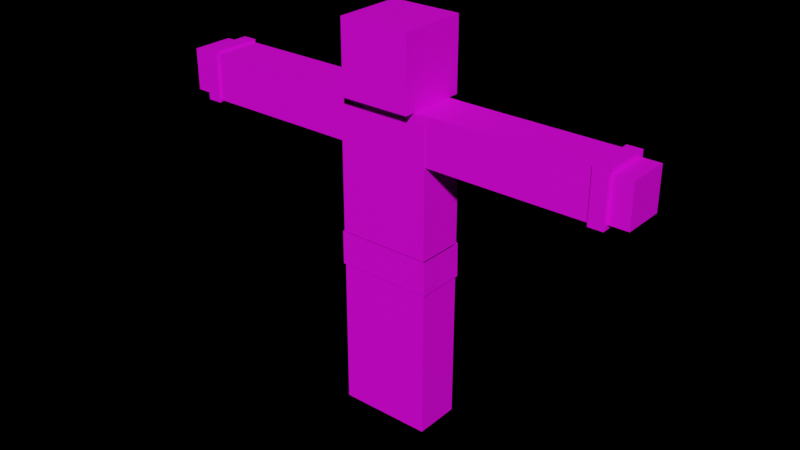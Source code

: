# Source: Runner_Rigged.blend  (saved by Blender 2.81.16; exported with 4.5.12 LTS)
import bpy
from mathutils import Matrix  # noqa: F401  (used for matrix-valued properties, if any)

bpy.ops.wm.read_factory_settings(use_empty=True)
scene = bpy.context.scene
scene.name = 'Scene'

# ---- collections
col_collection = bpy.data.collections.new('Collection'); scene.collection.children.link(col_collection)

# ---- images (referenced by path relative to the original .blend; pixels are not part of the script)
import os
ASSET_DIR = os.environ.get("B2B_ASSET_DIR", "")  # directory of the original .blend (textures are referenced by path, not embedded)
HERE = os.path.dirname(os.path.abspath(__file__))  # packed textures are extracted next to this script under _unpacked/

def load_image(name, relpath, width, height, colorspace="sRGB"):
    """Load a texture the original file referenced (path relative to the .blend, or extracted next to this script)."""
    p = next((c for c in (os.path.join(HERE, relpath), os.path.join(ASSET_DIR, relpath)) if relpath and os.path.exists(c)), "")
    if p:
        img = bpy.data.images.load(p, check_existing=True)
        img.name = name
    else:  # same state as the original file: an image datablock whose file is absent (Cycles renders it pink)
        img = bpy.data.images.new(name, width, height)
        img.source = "FILE"
        img.filepath = "//" + (relpath or name)
    img.colorspace_settings.name = colorspace
    return img
img_runner_png = load_image('Runner.png', 'Runner.png', 1024, 1024, 'sRGB')

# ---- materials (node trees are filled in below, after node groups)
mat_none = bpy.data.materials.new('None')
mat_none.use_transparent_shadow = False

# ---- material node trees
mat_none.use_nodes = True; mat_none.node_tree.nodes.clear()
_N = mat_none.node_tree.nodes; _L = mat_none.node_tree.links
n0 = _N.new('ShaderNodeOutputMaterial'); n0.name = 'Material Output'; n0.location = (300, 300)
n1 = _N.new('ShaderNodeBsdfPrincipled'); n1.name = 'Principled BSDF'; n1.location = (10, 300)
n1.distribution = 'GGX'
n1.subsurface_method = 'BURLEY'
n1.inputs[3].default_value = 1.45
n1.inputs[27].default_value = (0.0, 0.0, 0.0, 1.0)
n1.inputs[28].default_value = 1.0
n2 = _N.new('ShaderNodeTexImage'); n2.name = 'Image Texture'; n2.location = (-280, 280)
n2.image = img_runner_png
_L.new(n1.outputs[0], n0.inputs[0])
_L.new(n2.outputs[0], n1.inputs[0])
n0.is_active_output = True

# ---- world
world_world = bpy.data.worlds.new('World'); scene.world = world_world
world_world.use_nodes = True; world_world.node_tree.nodes.clear()
_N = world_world.node_tree.nodes; _L = world_world.node_tree.links
n0 = _N.new('ShaderNodeOutputWorld'); n0.name = 'World Output'; n0.location = (300, 300)
n1 = _N.new('ShaderNodeBackground'); n1.name = 'Background'; n1.location = (10, 300)
n1.inputs[0].default_value = (0.0, 0.0, 0.0, 1.0)
_L.new(n1.outputs[0], n0.inputs[0])
n0.is_active_output = True
world_world.color = (0.05088, 0.05088, 0.05088)
world_world.use_sun_shadow = False
world_world.sun_shadow_jitter_overblur = 0.0

# ---- meshes
me_runner_1 = bpy.data.meshes.new('runner(1)')
me_runner_1.from_pydata([(-2.812, 2.659, 7.872), (-2.812, 2.659, 13.47), (-2.812, 2.659, 12.35), (-3.8, 1.852, -5.556), (-3.695, 1.799, -2.87), (-3.695, 1.799, 7.856), (-2.812, -2.739, 7.872), (-2.812, -2.739, 13.47), (-2.812, -2.739, 12.35), (-3.8, -1.957, -5.556), (-3.695, -1.904, -2.87), (-3.695, -1.904, 7.856), (2.702, 2.659, 13.47), (3.602, 1.799, -2.87), (3.602, 1.799, 7.856), (2.709, -2.739, 13.47), (3.602, -1.904, -2.87), (3.602, -1.904, 7.856), (3.743, 1.852, -5.556), (3.743, -1.957, -5.556), (2.717, 2.659, 12.35), (2.709, -2.739, 12.35), (2.709, -2.739, 7.872), (2.712, 2.659, 7.872), (0.009116, 1.728, -14.38), (0.009212, -1.908, -14.37), (0.01123, -1.894, -5.558), (0.01113, 1.743, -5.563), (3.646, -1.908, -14.37), (3.646, 1.728, -14.38), (-0.0177, -1.894, -5.558), (-0.0178, 1.743, -5.564), (-0.02038, -1.913, -17.31), (-0.02048, 1.724, -17.31), (0.008444, 1.724, -17.31), (0.008542, -1.913, -17.31), (3.645, 1.724, -17.31), (3.645, -1.913, -17.31), (-3.657, -1.913, -17.31), (-3.657, 1.724, -17.31), (3.648, 1.743, -5.564), (-0.01981, 1.728, -14.38), (-0.01971, -1.908, -14.37), (-3.654, 1.743, -5.563), (-3.654, -1.894, -5.558), (-3.656, -1.908, -14.37), (-3.656, 1.728, -14.38), (3.648, -1.894, -5.558), (-16.16, -1.866, 7.856), (-16.16, 1.77, 7.856), (-11.25, -1.858, 4.211), (11.17, -1.874, 4.214), (-17.29, -1.686, 7.665), (-17.29, -1.683, 4.392), (-18.8, -1.684, 4.392), (-18.8, -1.687, 7.665), (-11.26, -1.864, 7.856), (18.72, -1.684, 4.395), (-3.702, -1.877, 4.228), (-3.706, -1.867, 7.856), (18.72, -1.681, 7.668), (17.21, -1.868, 4.213), (-3.701, 1.759, 4.217), (-3.705, 1.77, 7.856), (-11.25, 1.775, 7.856), (-17.3, 1.769, 7.856), (-17.29, -1.868, 7.856), (-16.16, -1.863, 4.21), (-16.16, 1.774, 4.214), (-17.3, 1.59, 4.395), (-17.3, 1.587, 7.668), (-17.29, -1.864, 4.21), (-17.3, 1.772, 4.213), (-18.81, 1.586, 7.668), (-18.81, 1.589, 4.395), (-11.25, 1.779, 4.214), (17.21, 1.769, 4.21), (17.21, -1.683, 7.668), (17.21, -1.686, 4.395), (16.08, -1.869, 4.214), (16.07, 1.768, 4.21), (17.21, 1.772, 7.856), (17.21, -1.865, 7.856), (11.17, -1.871, 7.856), (3.62, -1.865, 7.856), (3.616, -1.855, 4.217), (3.621, 1.771, 7.856), (3.618, 1.782, 4.228), (11.17, 1.769, 7.856), (18.72, 1.592, 7.665), (18.72, 1.589, 4.392), (17.21, 1.587, 4.392), (17.21, 1.59, 7.665), (11.16, 1.762, 4.211), (16.08, -1.866, 7.856), (16.08, 1.771, 7.856), (-3.8, -1.957, -2.87), (-3.8, 1.852, -2.87), (3.706, -1.957, -2.87), (3.706, 1.852, -2.87), (-16.16, 1.947, 8.033), (-17.3, 1.946, 8.033), (-16.16, -2.043, 8.033), (17.21, -2.041, 8.033), (17.21, -2.045, 4.036), (-17.29, -2.045, 8.033), (-16.16, -2.04, 4.033), (-16.16, 1.951, 4.037), (-17.29, -2.041, 4.033), (-17.3, 1.949, 4.036), (16.07, 1.944, 4.033), (17.21, 1.945, 4.033), (17.21, 1.949, 8.033), (16.08, -2.046, 4.037), (16.08, 1.948, 8.033), (16.08, -2.042, 8.033), (0.009928, 1.734, -10.82), (0.01003, -1.903, -10.81), (3.647, 1.734, -10.82), (3.647, -1.902, -10.81), (-0.0189, -1.902, -10.81), (-0.019, 1.734, -10.82), (-3.656, -1.903, -10.81), (-3.656, 1.734, -10.82)], [], [(0, 2, 8, 6), (97, 3, 9, 96), (1, 2, 8, 7), (5, 4, 10, 11), (5, 11, 17, 14), (1, 7, 15, 12), (101, 105, 102, 100), (9, 3, 18, 19), (19, 98, 99, 18), (14, 13, 16, 17), (10, 16, 17, 11), (9, 19, 98, 96), (13, 4, 5, 14), (18, 3, 97, 99), (21, 20, 12, 15), (8, 21, 15, 7), (0, 23, 20, 2), (20, 23, 22, 21), (12, 20, 2, 1), (116, 117, 26, 27), (25, 28, 29, 24), (44, 30, 31, 43), (34, 35, 25, 24), (36, 34, 24, 29), (37, 36, 29, 28), (120, 121, 31, 30), (118, 116, 27, 40), (35, 37, 28, 25), (39, 38, 45, 46), (121, 123, 43, 31), (34, 36, 37, 35), (123, 122, 44, 43), (39, 33, 32, 38), (33, 39, 46, 41), (38, 32, 42, 45), (32, 33, 41, 42), (117, 119, 47, 26), (26, 47, 40, 27), (45, 42, 41, 46), (119, 118, 40, 47), (122, 120, 30, 44), (0, 6, 22, 23), (6, 8, 21, 22), (65, 66, 105, 101), (105, 108, 106, 102), (67, 68, 75, 50), (55, 54, 53, 52), (109, 101, 100, 107), (49, 48, 56, 64), (56, 50, 58, 59), (78, 77, 92, 91), (59, 58, 62, 63), (64, 56, 59, 63), (75, 64, 63, 62), (50, 75, 62, 58), (69, 70, 52, 53), (94, 79, 113, 115), (68, 49, 64, 75), (73, 55, 52, 70), (71, 66, 65, 72), (48, 67, 50, 56), (79, 80, 110, 113), (54, 74, 69, 53), (54, 55, 73, 74), (74, 73, 70, 69), (76, 61, 104, 111), (76, 81, 82, 61), (95, 80, 93, 88), (60, 89, 92, 77), (51, 83, 84, 85), (88, 93, 87, 86), (49, 68, 107, 100), (79, 94, 83, 51), (57, 60, 77, 78), (93, 51, 85, 87), (83, 88, 86, 84), (90, 57, 78, 91), (90, 89, 60, 57), (80, 79, 51, 93), (108, 109, 107, 106), (89, 90, 91, 92), (71, 72, 109, 108), (80, 95, 114, 110), (48, 49, 100, 102), (86, 87, 85, 84), (94, 95, 88, 83), (111, 104, 113, 110), (112, 111, 110, 114), (103, 112, 114, 115), (104, 103, 115, 113), (66, 71, 108, 105), (61, 82, 103, 104), (82, 81, 112, 103), (72, 65, 101, 109), (95, 94, 115, 114), (81, 76, 111, 112), (68, 67, 106, 107), (67, 48, 102, 106), (28, 29, 118, 119), (25, 28, 119, 117), (29, 24, 116, 118), (24, 25, 117, 116), (45, 42, 120, 122), (46, 45, 122, 123), (41, 46, 123, 121), (42, 41, 121, 120)])
_uv = me_runner_1.uv_layers.new(name='UVMap')
_uv.uv.foreach_set('vector', [0.9585, 0.5849, 0.8942, 0.5849, 0.8943, 0.5426, 0.9585, 0.5426, 0.6828, 0.6479, 0.5992, 0.6478, 0.5994, 0.5325, 0.683, 0.5327, 1.003, 0.8816, 0.9477, 0.8816, 0.9477, 0.8258, 1.003, 0.8259, 0.1839, 0.5792, 0.5885, 0.5792, 0.5885, 0.7189, 0.1839, 0.7189, 0.5208, 0.6926, 0.5208, 0.8323, 0.2456, 0.8323, 0.2456, 0.6926, 1.003, 0.7266, 1.003, 0.9942, 0.7295, 0.9942, 0.7298, 0.7266, 0.0152, 0.6262, 0.01521, 0.5043, 0.05322, 0.5043, 0.0532, 0.6262, 0.2794, 0.2819, 0.2794, 0.1751, 0.4909, 0.1751, 0.4909, 0.2819, 0.5999, 0.9913, 0.6835, 0.9904, 0.6822, 0.8751, 0.5986, 0.876, 0.1839, 0.304, 0.5885, 0.304, 0.5885, 0.1643, 0.1839, 0.1643, 0.5885, 0.7189, 0.5885, 0.9941, 0.1839, 0.9941, 0.1839, 0.7189, 0.5994, 0.5325, 0.5999, 0.3042, 0.6835, 0.3055, 0.683, 0.5327, 0.5885, 0.304, 0.5885, 0.5792, 0.1839, 0.5792, 0.1839, 0.304, 0.5986, 0.876, 0.5992, 0.6478, 0.6828, 0.6479, 0.6822, 0.8751, 0.9477, 0.9943, 0.9477, 0.9386, 1.003, 0.9385, 1.003, 0.9942, 0.9477, 0.8258, 0.9477, 0.7689, 1.003, 0.7689, 1.003, 0.8259, 0.9585, 0.5849, 0.9584, 0.6282, 0.8942, 0.6282, 0.8942, 0.5849, 0.8942, 0.6282, 0.9584, 0.6282, 0.9585, 0.6705, 0.8943, 0.6705, 1.003, 0.9385, 0.9477, 0.9386, 0.9477, 0.8816, 1.003, 0.8816, 0.7155, 0.07485, 0.7837, 0.07485, 0.7837, 0.1734, 0.7155, 0.1734, 0.5375, 0.01764, 0.5375, 0.1443, 0.4109, 0.1443, 0.4109, 0.01764, 0.9315, 0.2602, 0.8249, 0.2602, 0.8249, 0.1537, 0.9315, 0.1537, 0.4163, 0.0309, 0.4457, 0.0309, 0.4457, 0.1332, 0.4163, 0.1332, 0.5047, 0.0309, 0.5341, 0.0309, 0.5341, 0.1332, 0.5047, 0.1332, 0.4752, 0.0309, 0.5047, 0.0309, 0.5047, 0.1332, 0.4752, 0.1332, 0.7837, 0.2725, 0.7155, 0.2725, 0.7155, 0.174, 0.7837, 0.174, 0.92, 0.07485, 0.9882, 0.07485, 0.9882, 0.1734, 0.92, 0.1734, 0.4457, 0.0309, 0.4752, 0.0309, 0.4752, 0.1332, 0.4457, 0.1332, 0.3865, 0.1332, 0.357, 0.1332, 0.357, 0.0309, 0.3865, 0.0309, 0.9882, 0.2725, 0.92, 0.2725, 0.92, 0.174, 0.9882, 0.174, 0.4717, 0.04892, 0.4717, 0.1514, 0.3692, 0.1514, 0.3692, 0.04892, 0.92, 0.2725, 0.8519, 0.2725, 0.8519, 0.174, 0.92, 0.174, 0.4745, 0.04971, 0.4745, 0.1522, 0.372, 0.1522, 0.372, 0.04971, 0.416, 0.1332, 0.3865, 0.1332, 0.3865, 0.0309, 0.416, 0.0309, 0.357, 0.1332, 0.3275, 0.1332, 0.3275, 0.0309, 0.357, 0.0309, 0.3275, 0.1332, 0.2981, 0.1332, 0.2981, 0.0309, 0.3275, 0.0309, 0.7837, 0.07485, 0.8519, 0.07485, 0.8519, 0.1734, 0.7837, 0.1734, 0.7479, 0.2534, 0.7479, 0.05717, 0.9441, 0.05717, 0.9441, 0.2534, 0.4094, 0.0174, 0.4094, 0.144, 0.2827, 0.144, 0.2827, 0.0174, 0.8519, 0.07485, 0.92, 0.07485, 0.92, 0.1734, 0.8519, 0.1734, 0.8519, 0.2725, 0.7837, 0.2725, 0.7837, 0.174, 0.8519, 0.174, 0.9848, 0.4816, 0.9848, 0.6992, 0.7622, 0.6992, 0.7621, 0.4816, 0.926, 0.4707, 0.808, 0.4707, 0.808, 0.3487, 0.9261, 0.3487, 0.06234, 0.8608, 0.01371, 0.8608, 0.01135, 0.8584, 0.06471, 0.8584, 0.01521, 0.9927, 0.01521, 0.8704, 0.05321, 0.8704, 0.05322, 0.9927, 0.03157, 0.3229, 0.03155, 0.2167, 0.07302, 0.2167, 0.07307, 0.3228, 0.8883, 0.6951, 0.8883, 0.6426, 0.9612, 0.6426, 0.9612, 0.6951, 0.0152, 0.7484, 0.0152, 0.6262, 0.0532, 0.6262, 0.0532, 0.7484, 0.03155, 0.1103, 0.03158, 0.004167, 0.073, 0.004223, 0.07303, 0.1104, 0.07302, 0.4292, 0.07307, 0.3228, 0.1369, 0.3231, 0.1369, 0.429, 0.01314, 0.9911, 0.01314, 0.8814, 0.1229, 0.8814, 0.1229, 0.9911, 0.02749, 0.8315, 0.02749, 0.7098, 0.1495, 0.7098, 0.1495, 0.8319, 0.07303, 0.1104, 0.073, 0.004223, 0.1369, 0.0044, 0.1368, 0.1106, 0.07302, 0.2167, 0.07303, 0.1104, 0.1368, 0.1106, 0.1368, 0.2169, 0.07307, 0.3228, 0.07302, 0.2167, 0.1368, 0.2169, 0.1369, 0.3231, 0.01314, 0.7704, 0.1229, 0.7704, 0.1229, 0.8802, 0.01314, 0.8802, 0.03155, 0.1103, 0.03155, 0.2167, 0.03155, 0.2167, 0.03155, 0.1103, 0.03155, 0.2167, 0.03155, 0.1103, 0.07303, 0.1104, 0.07302, 0.2167, 0.8883, 0.5377, 0.8883, 0.4853, 0.9612, 0.4853, 0.9612, 0.5377, 0.06313, 0.9099, 0.01436, 0.9099, 0.01441, 0.8612, 0.06313, 0.8612, 0.03159, 0.4294, 0.03157, 0.3229, 0.07307, 0.3228, 0.07302, 0.4292, 0.03155, 0.2167, 0.03157, 0.3229, 0.03157, 0.3229, 0.03155, 0.2167, 0.8883, 0.6426, 0.8883, 0.5902, 0.9612, 0.5902, 0.9612, 0.6426, 0.9631, 0.6449, 0.8053, 0.6449, 0.8053, 0.4871, 0.9631, 0.4871, 0.8883, 0.5902, 0.8883, 0.5377, 0.9612, 0.5377, 0.9612, 0.5902, 0.02282, 0.9075, 0.04874, 0.9075, 0.05, 0.9088, 0.02156, 0.9088, 0.01507, 0.6467, 0.1033, 0.6467, 0.1033, 0.7687, 0.01507, 0.7687, 0.03159, 0.4294, 0.03157, 0.3229, 0.07307, 0.3228, 0.07302, 0.4292, 0.8884, 0.5371, 0.8884, 0.486, 0.9612, 0.486, 0.9612, 0.5371, 0.07302, 0.2167, 0.07303, 0.1104, 0.1368, 0.1106, 0.1368, 0.2169, 0.07302, 0.4292, 0.07307, 0.3228, 0.1369, 0.3231, 0.1369, 0.429, 0.03155, 0.1103, 0.03155, 0.2167, 0.03155, 0.2167, 0.03155, 0.1103, 0.03155, 0.2167, 0.03155, 0.1103, 0.07303, 0.1104, 0.07302, 0.2167, 0.8884, 0.5882, 0.8884, 0.5371, 0.9612, 0.5371, 0.9612, 0.5882, 0.07307, 0.3228, 0.07302, 0.2167, 0.1368, 0.2169, 0.1369, 0.3231, 0.07303, 0.1104, 0.073, 0.004223, 0.1369, 0.0044, 0.1368, 0.1106, 0.8884, 0.6394, 0.8884, 0.5882, 0.9612, 0.5882, 0.9612, 0.6394, 0.9627, 0.5157, 0.9627, 0.6779, 0.8005, 0.6779, 0.8005, 0.5157, 0.03157, 0.3229, 0.03155, 0.2167, 0.07302, 0.2167, 0.07307, 0.3228, 0.01521, 0.8704, 0.0152, 0.7484, 0.0532, 0.7484, 0.05321, 0.8704, 0.8884, 0.6905, 0.8884, 0.6394, 0.9612, 0.6394, 0.9612, 0.6905, 0.01371, 0.9095, 0.06234, 0.9095, 0.06471, 0.9119, 0.01134, 0.9119, 0.03157, 0.3229, 0.03159, 0.4294, 0.03159, 0.4294, 0.03157, 0.3229, 0.03158, 0.004167, 0.03155, 0.1103, 0.03155, 0.1103, 0.03158, 0.004167, 0.04106, 0.7529, 0.124, 0.7529, 0.124, 0.836, 0.04082, 0.836, 0.03155, 0.1103, 0.03158, 0.004167, 0.073, 0.004223, 0.07303, 0.1104, 0.01626, 0.8725, 0.01626, 0.7506, 0.05426, 0.7506, 0.05426, 0.8725, 0.01627, 0.9948, 0.01626, 0.8725, 0.05426, 0.8725, 0.05427, 0.9948, 0.01625, 0.6284, 0.01627, 0.5064, 0.05427, 0.5064, 0.05425, 0.6284, 0.01626, 0.7506, 0.01625, 0.6284, 0.05425, 0.6284, 0.05426, 0.7506, 0.01371, 0.8608, 0.01371, 0.9095, 0.01134, 0.9119, 0.01134, 0.8584, 0.04874, 0.9075, 0.04874, 0.8816, 0.05, 0.8803, 0.05, 0.9088, 0.04874, 0.8816, 0.02282, 0.8815, 0.02156, 0.8803, 0.05, 0.8803, 0.06234, 0.9095, 0.06234, 0.8608, 0.06471, 0.8584, 0.06471, 0.9119, 0.03158, 0.004167, 0.03155, 0.1103, 0.03155, 0.1103, 0.03158, 0.004167, 0.02282, 0.8815, 0.02282, 0.9075, 0.02156, 0.9088, 0.02156, 0.8803, 0.03155, 0.2167, 0.03157, 0.3229, 0.03157, 0.3229, 0.03155, 0.2167, 0.03157, 0.3229, 0.03159, 0.4294, 0.03159, 0.4294, 0.03157, 0.3229, 0.8519, 0.008128, 0.92, 0.008128, 0.92, 0.07485, 0.8519, 0.07485, 0.7837, 0.008128, 0.8519, 0.008128, 0.8519, 0.07485, 0.7837, 0.07485, 0.92, 0.008128, 0.9882, 0.008128, 0.9882, 0.07485, 0.92, 0.07485, 0.7155, 0.008128, 0.7837, 0.008128, 0.7837, 0.07485, 0.7155, 0.07485, 0.8519, 0.3392, 0.7837, 0.3392, 0.7837, 0.2725, 0.8519, 0.2725, 0.92, 0.3392, 0.8519, 0.3392, 0.8519, 0.2725, 0.92, 0.2725, 0.9882, 0.3392, 0.92, 0.3392, 0.92, 0.2725, 0.9882, 0.2725, 0.7837, 0.3392, 0.7155, 0.3392, 0.7155, 0.2725, 0.7837, 0.2725])
me_runner_1.materials.append(mat_none)
me_runner_1.use_remesh_fix_poles = True
me_runner_1.use_remesh_preserve_attributes = False
me_runner_1.use_mirror_vertex_groups = False
me_runner_1.update()
me_runner_1.normals_split_custom_set([tuple(v) for v in zip(*[iter([1.0, 0.0, 0.0, 1.0, 0.0, 0.0, 1.0, 0.0, 0.0, 1.0, 0.0, 0.0, -1.0, 0.0, 0.0, -1.0, 0.0, 0.0, -1.0, 0.0, 0.0, -1.0, 0.0, 0.0, -1.0, 0.0, 0.0, -1.0, 0.0, 0.0, -1.0, 0.0, 0.0, -1.0, 0.0, 0.0, -1.0, 0.0, 0.0, -1.0, 0.0, 0.0, -1.0, 0.0, 0.0, -1.0, 0.0, 0.0, 0.0, 0.0, 1.0, 0.0, 0.0, 1.0, 0.0, 0.0, 1.0, 0.0, 0.0, 1.0, 0.0, 0.0, 1.0, 0.0, 0.0, 1.0, 0.0, 0.0, 1.0, 0.0, 0.0, 1.0, 0.0, 0.0, 1.0, 0.0, 0.0, 1.0, 0.0, 0.0, 1.0, 0.0, 0.0, 1.0, 0.0, -1.252e-07, -1.0, 0.0, -1.252e-07, -1.0, 0.0, -1.252e-07, -1.0, 0.0, -1.252e-07, -1.0, -0.9999, 9.322e-08, -0.01367, -0.9999, 9.322e-08, -0.01367, -0.9999, 9.322e-08, -0.01367, -0.9999, 9.322e-08, -0.01367, -1.0, 0.0, 0.0, -1.0, 0.0, 0.0, -1.0, 0.0, 0.0, -1.0, 0.0, 0.0, 0.0, -1.0, -1.827e-07, 0.0, -1.0, -1.827e-07, 0.0, -1.0, -1.827e-07, 0.0, -1.0, -1.827e-07, 0.0, -1.0, 4.719e-08, 0.0, -1.0, 4.719e-08, 0.0, -1.0, 4.719e-08, 0.0, -1.0, 4.719e-08, 0.0, 1.0, 1.827e-07, 0.0, 1.0, 1.827e-07, 0.0, 1.0, 1.827e-07, 0.0, 1.0, 1.827e-07, 0.0, 1.0, -1.416e-07, 0.0, 1.0, -1.416e-07, 0.0, 1.0, -1.416e-07, 0.0, 1.0, -1.416e-07, 1.0, 0.0, 0.006757, 1.0, 0.0, 0.006757, 1.0, 0.0, 0.006757, 1.0, 0.0, 0.006757, 0.0, -1.0, 0.0, 0.0, -1.0, 0.0, 0.0, -1.0, 0.0, 0.0, -1.0, 0.0, 0.0, -1.0, 7.711e-08, 0.0, -1.0, 7.711e-08, 0.0, -1.0, 7.711e-08, 0.0, -1.0, 7.711e-08, -1.0, 0.001002, 0.0004806, -1.0, 0.001002, 0.0004806, -1.0, 0.001002, 0.0004806, -1.0, 0.001002, 0.0004806, 0.0, 1.0, -1.544e-07, 0.0, 1.0, -1.544e-07, 0.0, 1.0, -1.544e-07, 0.0, 1.0, -1.544e-07, -1.0, -2.707e-05, 0.0002285, -1.0, -2.707e-05, 0.0002285, -1.0, -2.707e-05, 0.0002285, -1.0, -2.707e-05, 0.0002285, 0.0002281, 0.001603, 1.0, 0.0002281, 0.001603, 1.0, 0.0002281, 0.001603, 1.0, 0.0002281, 0.001603, 1.0, 0.0002284, 0.001602, 1.0, 0.0002284, 0.001602, 1.0, 0.0002284, 0.001602, 1.0, 0.0002284, 0.001602, 1.0, -1.0, -2.641e-05, 0.0002285, -1.0, -2.641e-05, 0.0002285, -1.0, -2.641e-05, 0.0002285, -1.0, -2.641e-05, 0.0002285, -2.739e-05, 1.0, -0.001602, -2.739e-05, 1.0, -0.001602, -2.739e-05, 1.0, -0.001602, -2.739e-05, 1.0, -0.001602, 1.0, 2.726e-05, -0.0002285, 1.0, 2.726e-05, -0.0002285, 1.0, 2.726e-05, -0.0002285, 1.0, 2.726e-05, -0.0002285, 1.0, 2.7e-05, -0.0002284, 1.0, 2.7e-05, -0.0002284, 1.0, 2.7e-05, -0.0002284, 1.0, 2.7e-05, -0.0002284, -2.734e-05, 1.0, -0.001602, -2.734e-05, 1.0, -0.001602, -2.734e-05, 1.0, -0.001602, -2.734e-05, 1.0, -0.001602, 2.774e-05, -1.0, 0.001602, 2.774e-05, -1.0, 0.001602, 2.774e-05, -1.0, 0.001602, 2.774e-05, -1.0, 0.001602, -1.0, -2.638e-05, 0.0002285, -1.0, -2.638e-05, 0.0002285, -1.0, -2.638e-05, 0.0002285, -1.0, -2.638e-05, 0.0002285, -2.734e-05, 1.0, -0.001602, -2.734e-05, 1.0, -0.001602, -2.734e-05, 1.0, -0.001602, -2.734e-05, 1.0, -0.001602, -0.0002278, -0.001602, -1.0, -0.0002278, -0.001602, -1.0, -0.0002278, -0.001602, -1.0, -0.0002278, -0.001602, -1.0, -1.0, -2.708e-05, 0.0002283, -1.0, -2.708e-05, 0.0002283, -1.0, -2.708e-05, 0.0002283, -1.0, -2.708e-05, 0.0002283, -0.0002278, -0.001602, -1.0, -0.0002278, -0.001602, -1.0, -0.0002278, -0.001602, -1.0, -0.0002278, -0.001602, -1.0, -2.739e-05, 1.0, -0.001602, -2.739e-05, 1.0, -0.001602, -2.739e-05, 1.0, -0.001602, -2.739e-05, 1.0, -0.001602, 2.774e-05, -1.0, 0.001602, 2.774e-05, -1.0, 0.001602, 2.774e-05, -1.0, 0.001602, 2.774e-05, -1.0, 0.001602, 1.0, 2.733e-05, -0.0002285, 1.0, 2.733e-05, -0.0002285, 1.0, 2.733e-05, -0.0002285, 1.0, 2.733e-05, -0.0002285, 2.774e-05, -1.0, 0.001602, 2.774e-05, -1.0, 0.001602, 2.774e-05, -1.0, 0.001602, 2.774e-05, -1.0, 0.001602, 0.0002284, 0.001602, 1.0, 0.0002284, 0.001602, 1.0, 0.0002284, 0.001602, 1.0, 0.0002284, 0.001602, 1.0, 0.0002281, 0.001603, 1.0, 0.0002281, 0.001603, 1.0, 0.0002281, 0.001603, 1.0, 0.0002281, 0.001603, 1.0, 1.0, 2.696e-05, -0.0002284, 1.0, 2.696e-05, -0.0002284, 1.0, 2.696e-05, -0.0002284, 1.0, 2.696e-05, -0.0002284, 2.774e-05, -1.0, 0.001602, 2.774e-05, -1.0, 0.001602, 2.774e-05, -1.0, 0.001602, 2.774e-05, -1.0, 0.001602, 0.0, 0.0001365, 1.0, 0.0, 0.0001365, 1.0, 0.0, 0.0001365, 1.0, 0.0, 0.0001365, 1.0, 2.159e-08, 1.0, -1.544e-07, 2.159e-08, 1.0, -1.544e-07, 2.159e-08, 1.0, -1.544e-07, 2.159e-08, 1.0, -1.544e-07, -1.0, -0.000989, -8.501e-07, -1.0, -0.000989, -8.501e-07, -1.0, -0.000989, -8.501e-07, -1.0, -0.000989, -8.501e-07, 0.001138, -1.0, -0.00094, 0.001138, -1.0, -0.00094, 0.001138, -1.0, -0.00094, 0.001138, -1.0, -0.00094, 0.0001907, 0.0009429, -1.0, 0.0001907, 0.0009429, -1.0, 0.0001907, 0.0009429, -1.0, 0.0001907, 0.0009429, -1.0, 0.001037, -1.0, -0.0009429, 0.001037, -1.0, -0.0009429, 0.001037, -1.0, -0.0009429, 0.001037, -1.0, -0.0009429, -0.001137, 1.0, 0.0009409, -0.001137, 1.0, 0.0009409, -0.001137, 1.0, 0.0009409, -0.001137, 1.0, 0.0009409, -1.069e-07, 0.0, 1.0, -1.069e-07, 0.0, 1.0, -1.069e-07, 0.0, 1.0, -1.069e-07, 0.0, 1.0, -0.001459, -1.0, 0.0006309, -0.001459, -1.0, 0.0006309, -0.001459, -1.0, 0.0006309, -0.001459, -1.0, 0.0006309, -1.0, -0.001036, 0.0001918, -1.0, -0.001036, 0.0001918, -1.0, -0.001036, 0.0001918, -1.0, -0.001036, 0.0001918, 1.0, -0.0003486, 0.001043, 1.0, -0.0003486, 0.001043, 1.0, -0.0003486, 0.001043, 1.0, -0.0003486, 0.001043, 6.943e-08, 0.0, 1.0, 6.943e-08, 0.0, 1.0, 6.943e-08, 0.0, 1.0, 6.943e-08, 0.0, 1.0, 0.001635, 1.0, -0.0009957, 0.001635, 1.0, -0.0009957, 0.001635, 1.0, -0.0009957, 0.001635, 1.0, -0.0009957, 0.001268, -0.0009976, -1.0, 0.001268, -0.0009976, -1.0, 0.001268, -0.0009976, -1.0, 0.001268, -0.0009976, -1.0, 1.0, 0.001036, 0.0001915, 1.0, 0.001036, 0.0001915, 1.0, 0.001036, 0.0001915, 1.0, 0.001036, 0.0001915, -1.0, 0.0, 0.0001802, -1.0, 0.0, 0.0001802, -1.0, 0.0, 0.0001802, -1.0, 0.0, 0.0001802, -0.001036, 1.0, 0.000941, -0.001036, 1.0, 0.000941, -0.001036, 1.0, 0.000941, -0.001036, 1.0, 0.000941, -0.0001898, -0.0009424, 1.0, -0.0001898, -0.0009424, 1.0, -0.0001898, -0.0009424, 1.0, -0.0001898, -0.0009424, 1.0, -1.0, -0.001036, -0.0001912, -1.0, -0.001036, -0.0001912, -1.0, -0.001036, -0.0001912, -1.0, -0.001036, -0.0001912, 0.0007658, -1.0, -0.001303, 0.0007658, -1.0, -0.001303, 0.0007658, -1.0, -0.001303, 0.0007658, -1.0, -0.001303, -1.0, -0.0009889, 7.029e-06, -1.0, -0.0009889, 7.029e-06, -1.0, -0.0009889, 7.029e-06, -1.0, -0.0009889, 7.029e-06, 0.0001908, 0.0009437, -1.0, 0.0001908, 0.0009437, -1.0, 0.0001908, 0.0009437, -1.0, 0.0001908, 0.0009437, -1.0, -1.0, -0.001035, -0.0001924, -1.0, -0.001035, -0.0001924, -1.0, -0.001035, -0.0001924, -1.0, -0.001035, -0.0001924, -0.001036, 1.0, 0.0009432, -0.001036, 1.0, 0.0009432, -0.001036, 1.0, 0.0009432, -0.001036, 1.0, 0.0009432, 1.0, 0.0009872, -6.391e-06, 1.0, 0.0009872, -6.391e-06, 1.0, 0.0009872, -6.391e-06, 1.0, 0.0009872, -6.391e-06, 1.0, 0.001035, -0.0001912, 1.0, 0.001035, -0.0001912, 1.0, 0.001035, -0.0001912, 1.0, 0.001035, -0.0001912, -0.0007659, 1.0, -0.001303, -0.0007659, 1.0, -0.001303, -0.0007659, 1.0, -0.001303, -0.0007659, 1.0, -0.001303, 0.0001898, 0.0009424, 1.0, 0.0001898, 0.0009424, 1.0, 0.0001898, 0.0009424, 1.0, 0.0001898, 0.0009424, 1.0, -0.001635, -1.0, -0.0009955, -0.001635, -1.0, -0.0009955, -0.001635, -1.0, -0.0009955, -0.001635, -1.0, -0.0009955, 0.001459, 1.0, 0.0006307, 0.001459, 1.0, 0.0006307, 0.001459, 1.0, 0.0006307, 0.001459, 1.0, 0.0006307, 1.0, 0.0, 0.0001803, 1.0, 0.0, 0.0001803, 1.0, 0.0, 0.0001803, 1.0, 0.0, 0.0001803, 0.001036, -1.0, 0.0009412, 0.001036, -1.0, 0.0009412, 0.001036, -1.0, 0.0009412, 0.001036, -1.0, 0.0009412, 0.001036, -1.0, 0.0009435, 0.001036, -1.0, 0.0009435, 0.001036, -1.0, 0.0009435, 0.001036, -1.0, 0.0009435, -0.001268, 0.0009975, -1.0, -0.001268, 0.0009975, -1.0, -0.001268, 0.0009975, -1.0, -0.001268, 0.0009975, -1.0, 0.0, 0.0, 1.0, 0.0, 0.0, 1.0, 0.0, 0.0, 1.0, 0.0, 0.0, 1.0, -0.000191, -0.000944, -1.0, -0.000191, -0.000944, -1.0, -0.000191, -0.000944, -1.0, -0.000191, -0.000944, -1.0, 1.0, 0.001036, -0.0001924, 1.0, 0.001036, -0.0001924, 1.0, 0.001036, -0.0001924, 1.0, 0.001036, -0.0001924, -0.0001908, -0.0009431, -1.0, -0.0001908, -0.0009431, -1.0, -0.0001908, -0.0009431, -1.0, -0.0001908, -0.0009431, -1.0, 0.0002101, 0.0009429, -1.0, 0.0002101, 0.0009429, -1.0, 0.0002101, 0.0009429, -1.0, 0.0002101, 0.0009429, -1.0, -0.001037, 1.0, -0.0009432, -0.001037, 1.0, -0.0009432, -0.001037, 1.0, -0.0009432, -0.001037, 1.0, -0.0009432, -1.0, -0.0009873, -1.008e-06, -1.0, -0.0009873, -1.008e-06, -1.0, -0.0009873, -1.008e-06, -1.0, -0.0009873, -1.008e-06, -1.0, -1.129e-05, 0.0001813, -1.0, -1.129e-05, 0.0001813, -1.0, -1.129e-05, 0.0001813, -1.0, -1.129e-05, 0.0001813, 1.0, 0.0009876, 2.129e-07, 1.0, 0.0009876, 2.129e-07, 1.0, 0.0009876, 2.129e-07, 1.0, 0.0009876, 2.129e-07, -1.0, 0.0003488, 0.001043, -1.0, 0.0003488, 0.001043, -1.0, 0.0003488, 0.001043, -1.0, 0.0003488, 0.001043, 0.0, 0.0, 1.0, 0.0, 0.0, 1.0, 0.0, 0.0, 1.0, 0.0, 0.0, 1.0, -0.0002105, -0.0009431, -1.0, -0.0002105, -0.0009431, -1.0, -0.0002105, -0.0009431, -1.0, -0.0002105, -0.0009431, -1.0, -0.001138, 1.0, -0.0009403, -0.001138, 1.0, -0.0009403, -0.001138, 1.0, -0.0009403, -0.001138, 1.0, -0.0009403, 0.0, 0.0, 1.0, 0.0, 0.0, 1.0, 0.0, 0.0, 1.0, 0.0, 0.0, 1.0, 0.001137, -1.0, 0.0009412, 0.001137, -1.0, 0.0009412, 0.001137, -1.0, 0.0009412, 0.001137, -1.0, 0.0009412, -1.0, -1.129e-05, -0.0001806, -1.0, -1.129e-05, -0.0001806, -1.0, -1.129e-05, -0.0001806, -1.0, -1.129e-05, -0.0001806, 1.0, 0.0, -0.0001822, 1.0, 0.0, -0.0001822, 1.0, 0.0, -0.0001822, 1.0, 0.0, -0.0001822, 1.0, 0.0009886, 4.53e-06, 1.0, 0.0009886, 4.53e-06, 1.0, 0.0009886, 4.53e-06, 1.0, 0.0009886, 4.53e-06, -1.0, -1.129e-05, -0.0001822, -1.0, -1.129e-05, -0.0001822, -1.0, -1.129e-05, -0.0001822, -1.0, -1.129e-05, -0.0001822, -1.0, -0.0009872, -1.055e-05, -1.0, -0.0009872, -1.055e-05, -1.0, -0.0009872, -1.055e-05, -1.0, -0.0009872, -1.055e-05, 1.0, 1.129e-05, -0.0001806, 1.0, 1.129e-05, -0.0001806, 1.0, 1.129e-05, -0.0001806, 1.0, 1.129e-05, -0.0001806, 1.0, 0.0009887, 1.646e-06, 1.0, 0.0009887, 1.646e-06, 1.0, 0.0009887, 1.646e-06, 1.0, 0.0009887, 1.646e-06, 1.0, 0.0, 0.0001811, 1.0, 0.0, 0.0001811, 1.0, 0.0, 0.0001811, 1.0, 0.0, 0.0001811, 1.0, 2.737e-05, -0.0002284, 1.0, 2.737e-05, -0.0002284, 1.0, 2.737e-05, -0.0002284, 1.0, 2.737e-05, -0.0002284, 2.764e-05, -1.0, 0.001602, 2.764e-05, -1.0, 0.001602, 2.764e-05, -1.0, 0.001602, 2.764e-05, -1.0, 0.001602, -2.752e-05, 1.0, -0.001602, -2.752e-05, 1.0, -0.001602, -2.752e-05, 1.0, -0.001602, -2.752e-05, 1.0, -0.001602, -1.0, -2.634e-05, 0.0002285, -1.0, -2.634e-05, 0.0002285, -1.0, -2.634e-05, 0.0002285, -1.0, -2.634e-05, 0.0002285, 2.764e-05, -1.0, 0.001602, 2.764e-05, -1.0, 0.001602, 2.764e-05, -1.0, 0.001602, 2.764e-05, -1.0, 0.001602, -1.0, -2.629e-05, 0.0002283, -1.0, -2.629e-05, 0.0002283, -1.0, -2.629e-05, 0.0002283, -1.0, -2.629e-05, 0.0002283, -2.752e-05, 1.0, -0.001602, -2.752e-05, 1.0, -0.001602, -2.752e-05, 1.0, -0.001602, -2.752e-05, 1.0, -0.001602, 1.0, 2.736e-05, -0.0002284, 1.0, 2.736e-05, -0.0002284, 1.0, 2.736e-05, -0.0002284, 1.0, 2.736e-05, -0.0002284])] * 3)])
arm_armature = bpy.data.armatures.new('Armature')  # bones are not reproduced

# ---- objects
ob_armature = bpy.data.objects.new('Armature', arm_armature)
ob_runner_1 = bpy.data.objects.new('runner(1)', me_runner_1)

# ---- transforms, parenting, visibility, modifiers, constraints
ob_armature.location = (0.0, 0.0, 0.0)
ob_armature.show_in_front = True
ob_armature.lineart.crease_threshold = 0.0
ob_runner_1.parent = ob_armature
ob_runner_1.location = (-0.08289, 0.0, 0.0)
ob_runner_1.lineart.crease_threshold = 0.0
_vg = ob_runner_1.vertex_groups.new(name='UpperBack')
for _i, _w in zip([4, 5, 10, 11, 13, 14, 16, 17], [1.0, 1.0, 0.9998, 0.9878, 1.0, 1.0, 0.9957, 0.9994]): _vg.add([_i], _w, 'REPLACE')
_vg = ob_runner_1.vertex_groups.new(name='Shoulder.L')
for _i, _w in zip([13, 14, 17, 18, 22, 23, 40, 51, 57, 60, 61, 76, 77, 78, 79, 80, 81, 82, 83, 84, 85, 86, 87, 88, 89, 90, 91, 92, 93, 94, 95, 99, 103, 104, 110, 111, 112, 113, 114, 115], [0.0, 0.0, 0.0, 0.0, 0.0, 0.0, 0.0, 0.0, 0.0, 0.0, 0.0, 0.0, 0.0, 0.0, 0.0, 0.0, 0.0, 0.0, 0.0, 0.0, 0.0, 0.0, 0.0, 0.0, 0.0, 0.0, 0.0, 0.0, 0.0, 0.0, 0.0, 0.0, 0.0, 0.0, 0.0, 0.0, 0.0, 0.0, 0.0, 0.0]): _vg.add([_i], _w, 'REPLACE')
_vg = ob_runner_1.vertex_groups.new(name='LowerArm.L')
_vg.add([51, 57, 60, 61, 76, 77, 78, 79, 80, 81, 82, 83, 88, 89, 90, 91, 92, 93, 94, 95, 103, 104, 110, 111, 112, 113, 114, 115], 1.0, 'REPLACE')
_vg = ob_runner_1.vertex_groups.new(name='Bone.001_R')
for _i, _w in zip([0, 4, 5, 6, 9, 10, 11, 14, 17, 22, 23, 44, 48, 49, 50, 52, 53, 54, 55, 56, 58, 59, 62, 63, 64, 65, 66, 67, 68, 69, 70, 71, 72, 73, 74, 75, 84, 85, 86, 87, 96, 97, 100, 101, 102, 105, 106, 107, 108, 109], [0.0, 0.0, 0.0, 0.0, 0.0, 0.0, 0.0, 0.0, 0.0, 0.0, 0.0, 0.0, 0.0, 0.0, 0.0, 0.0, 0.0, 0.0, 0.0, 0.0, 0.0, 0.0, 0.0, 0.0, 0.0, 0.0, 0.0, 0.0, 0.0, 0.0, 0.0, 0.0, 0.0, 0.0, 0.0, 0.0, 0.0, 0.0, 0.0, 0.0, 0.0, 0.0, 0.0, 0.0, 0.0, 0.0, 0.0, 0.0, 0.0, 0.0]): _vg.add([_i], _w, 'REPLACE')
_vg = ob_runner_1.vertex_groups.new(name='Bone.001_R.001')
_vg.add([48, 49, 50, 52, 53, 54, 55, 56, 64, 65, 66, 67, 68, 69, 70, 71, 72, 73, 74, 75, 100, 101, 102, 105, 106, 107, 108, 109], 1.0, 'REPLACE')
_vg = ob_runner_1.vertex_groups.new(name='Head')
_vg.add([0, 1, 2, 6, 7, 8, 12, 15, 20, 21, 22, 23], 1.0, 'REPLACE')
_vg = ob_runner_1.vertex_groups.new(name='Back')
_vg.add([3, 9, 18, 19, 96, 97, 98, 99], 1.0, 'REPLACE')
_vg = ob_runner_1.vertex_groups.new(name='Hip.L')
for _i, _w in zip([3, 4, 9, 10, 13, 16, 18, 19, 24, 25, 26, 27, 28, 29, 30, 31, 32, 33, 34, 35, 36, 37, 39, 40, 41, 42, 43, 44, 45, 46, 47, 96, 97, 98, 99, 116, 117, 118, 119, 120, 121, 122, 123], [0.0, 0.0, 0.0, 0.0, 0.0, 0.0, 0.0, 0.0, 7.987e-06, 0.0, 0.0, 0.0008047, 0.0, 0.0, 0.0, 0.0, 0.0, 0.0, 0.0, 0.0, 0.0, 0.0, 0.0, 0.0, 0.0, 0.0, 0.0, 0.0, 0.0, 0.0, 0.0, 0.0, 0.0, 0.0, 0.0, 1.597e-05, 0.0, 0.0, 0.0, 0.0, 0.0, 0.0, 0.0]): _vg.add([_i], _w, 'REPLACE')
_vg = ob_runner_1.vertex_groups.new(name='UpperLeg.L')
_vg.add([26, 27, 40, 47, 116, 117, 118, 119], 1.0, 'REPLACE')
_vg = ob_runner_1.vertex_groups.new(name='LowerLeg.L')
for _i, _w in zip([24, 25, 28, 29, 34, 35, 36, 37, 116, 117, 118, 119], [1.0, 1.0, 1.0, 1.0, 1.0, 1.0, 1.0, 1.0, 0.5, 0.5, 0.5, 0.5]): _vg.add([_i], _w, 'REPLACE')
_vg = ob_runner_1.vertex_groups.new(name='Bone.003_R')
for _i, _w in zip([3, 4, 9, 10, 13, 16, 18, 19, 24, 25, 26, 27, 28, 29, 30, 31, 32, 33, 34, 35, 36, 37, 38, 39, 40, 41, 42, 43, 44, 45, 46, 47, 58, 62, 85, 96, 97, 98, 99, 116, 117, 118, 119, 120, 121, 122, 123], [0.0, 0.0, 0.0, 0.0, 0.0, 0.0, 0.0, 0.0, 0.0, 0.0, 0.0, 0.0, 0.0, 0.0, 0.0, 0.004556, 0.0, 0.0005144, 0.0, 0.0, 0.0, 0.0, 0.0, 0.0, 0.0, 0.0005729, 0.0, 0.0, 0.0, 0.0, 0.0, 0.0, 0.0, 0.0, 0.0, 0.0, 0.0, 0.0, 0.0, 0.0, 0.0, 0.0, 0.0, 0.0, 0.0007399, 0.0, 0.0]): _vg.add([_i], _w, 'REPLACE')
_vg = ob_runner_1.vertex_groups.new(name='Bone.003_R.001')
_vg.add([30, 31, 43, 44, 120, 121, 122, 123], 1.0, 'REPLACE')
_vg = ob_runner_1.vertex_groups.new(name='Bone.003_R.002')
for _i, _w in zip([32, 33, 38, 39, 41, 42, 45, 46, 120, 121, 122, 123], [1.0, 1.0, 1.0, 1.0, 1.0, 1.0, 1.0, 1.0, 0.5, 0.5, 0.5, 0.5]): _vg.add([_i], _w, 'REPLACE')
_vg = ob_runner_1.vertex_groups.new(name='UpperArm.L')
_vg.add([51, 83, 84, 85, 86, 87, 88, 93], 1.0, 'REPLACE')
_vg = ob_runner_1.vertex_groups.new(name='Bone.001_R.002')
_vg.add([50, 56, 58, 59, 62, 63, 64, 75], 1.0, 'REPLACE')
_vg = ob_runner_1.vertex_groups.new(name='LowerBack')
_vg.add([3, 9, 18, 19, 96, 97, 98, 99], 1.0, 'REPLACE')
_vg = ob_runner_1.vertex_groups.new(name='Shoulder.R')
_vg = ob_runner_1.vertex_groups.new(name='UpperArm.R')
_vg.add([50, 56, 58, 59, 62, 63, 64, 75], 1.0, 'REPLACE')
_vg = ob_runner_1.vertex_groups.new(name='LowerArm.R')
_vg.add([48, 49, 50, 56, 64, 65, 66, 67, 68, 71, 72, 75, 100, 101, 102, 105, 106, 107, 108, 109], 1.0, 'REPLACE')
_vg = ob_runner_1.vertex_groups.new(name='UpperLeg.R')
_vg.add([30, 31, 43, 44, 120, 121, 122, 123], 1.0, 'REPLACE')
_vg = ob_runner_1.vertex_groups.new(name='LowerLeg.R')
_vg.add([32, 33, 38, 39, 41, 42, 45, 46, 120, 121, 122, 123], 1.0, 'REPLACE')
_m = ob_runner_1.modifiers.new('Armature', 'ARMATURE')
_m.object = ob_armature
_m.use_deform_preserve_volume = True

# ---- collection membership
col_collection.objects.link(ob_armature)
col_collection.objects.link(ob_runner_1)

# ---- scene / render settings (as saved in the file)
scene.frame_start = 1; scene.frame_end = 250; scene.frame_set(1)
scene.render.engine = 'BLENDER_EEVEE_NEXT'
scene.cycles.use_denoising = False
scene.cycles.samples = 128
scene.cycles.sampling_pattern = 'TABULATED_SOBOL'
scene.cycles.use_adaptive_sampling = False
scene.cycles.use_light_tree = False
scene.eevee.taa_render_samples = 2
scene.view_settings.view_transform = 'Filmic'
bpy.context.view_layer.update()

# ---- added for rendering (the .blend has no active camera and no usable light): camera, sun
cam_auto = bpy.data.cameras.new('AutoCamera')
cam_auto.lens = 50.0
cam_auto.sensor_width = 36.0
cam_auto.clip_end = 1000.0
ob_auto_camera = bpy.data.objects.new('AutoCamera', cam_auto)
scene.collection.objects.link(ob_auto_camera)
ob_auto_camera.location = (45.0594, -54.2615, 34.2243)
ob_auto_camera.rotation_euler = (1.09748, -7.21219e-08, 0.694738)
scene.camera = ob_auto_camera
light_auto_sun = bpy.data.lights.new('AutoSun', 'SUN')
light_auto_sun.energy = 3.0
light_auto_sun.angle = 0.0523599
ob_auto_sun = bpy.data.objects.new('AutoSun', light_auto_sun)
scene.collection.objects.link(ob_auto_sun)
ob_auto_sun.rotation_euler = (0.872665, 0.174533, 0.523599)
bpy.context.view_layer.update()
